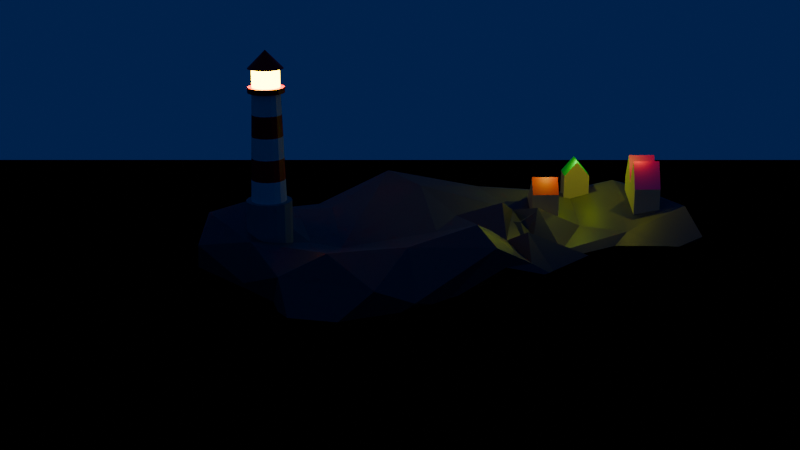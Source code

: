 # Source: Light_House.blend  (saved by Blender 4.3.32; exported with 4.5.12 LTS)
import bpy
from mathutils import Matrix  # noqa: F401  (used for matrix-valued properties, if any)

bpy.ops.wm.read_factory_settings(use_empty=True)
scene = bpy.context.scene
scene.name = 'Scene'

# ---- collections
col_collection = bpy.data.collections.new('Collection'); scene.collection.children.link(col_collection)
col_house = bpy.data.collections.new('House'); scene.collection.children.link(col_house)

# ---- materials (node trees are filled in below, after node groups)
mat_rock = bpy.data.materials.new('Rock')
mat_lighthouse = bpy.data.materials.new('LightHouse')
mat_bloom = bpy.data.materials.new('Bloom')
mat_white = bpy.data.materials.new('White')
mat_base = bpy.data.materials.new('Base')
mat_house_base = bpy.data.materials.new('House Base')
mat_roof_2 = bpy.data.materials.new('Roof 2')
mat_house_base_001 = bpy.data.materials.new('House Base.001')
mat_roof2 = bpy.data.materials.new('Roof2')
mat_house_roof = bpy.data.materials.new('House Roof')
mat_water = bpy.data.materials.new('Water')

# ---- material node trees
mat_rock.use_nodes = True; mat_rock.node_tree.nodes.clear()
_N = mat_rock.node_tree.nodes; _L = mat_rock.node_tree.links
n0 = _N.new('ShaderNodeBsdfPrincipled'); n0.name = 'Principled BSDF'; n0.location = (10, 300)
n0.inputs[0].default_value = (0.1216, 0.103, 0.1118, 1.0)
n1 = _N.new('ShaderNodeOutputMaterial'); n1.name = 'Material Output'; n1.location = (300, 300)
_L.new(n0.outputs[0], n1.inputs[0])
n1.is_active_output = True
mat_lighthouse.use_nodes = True; mat_lighthouse.node_tree.nodes.clear()
_N = mat_lighthouse.node_tree.nodes; _L = mat_lighthouse.node_tree.links
n0 = _N.new('ShaderNodeBsdfPrincipled'); n0.name = 'Principled BSDF'; n0.location = (10, 300)
n0.inputs[0].default_value = (0.8003, 0.001796, 0.0, 1.0)
n1 = _N.new('ShaderNodeOutputMaterial'); n1.name = 'Material Output'; n1.location = (300, 300)
_L.new(n0.outputs[0], n1.inputs[0])
n1.is_active_output = True
mat_bloom.use_nodes = True; mat_bloom.node_tree.nodes.clear()
_N = mat_bloom.node_tree.nodes; _L = mat_bloom.node_tree.links
n0 = _N.new('ShaderNodeBsdfPrincipled'); n0.name = 'Principled BSDF'; n0.location = (10, 300)
n0.inputs[0].default_value = (0.8001, 0.4789, 0.0, 1.0)
n0.inputs[3].default_value = 1.0
n0.inputs[27].default_value = (1.0, 0.6767, 0.0, 1.0)
n0.inputs[28].default_value = 30.0
n1 = _N.new('ShaderNodeOutputMaterial'); n1.name = 'Material Output'; n1.location = (300, 300)
_L.new(n0.outputs[0], n1.inputs[0])
n1.is_active_output = True
mat_white.use_nodes = True; mat_white.node_tree.nodes.clear()
_N = mat_white.node_tree.nodes; _L = mat_white.node_tree.links
n0 = _N.new('ShaderNodeBsdfPrincipled'); n0.name = 'Principled BSDF'; n0.location = (10, 300)
n1 = _N.new('ShaderNodeOutputMaterial'); n1.name = 'Material Output'; n1.location = (300, 300)
_L.new(n0.outputs[0], n1.inputs[0])
n1.is_active_output = True
mat_base.use_nodes = True; mat_base.node_tree.nodes.clear()
_N = mat_base.node_tree.nodes; _L = mat_base.node_tree.links
n0 = _N.new('ShaderNodeBsdfPrincipled'); n0.name = 'Principled BSDF'; n0.location = (10, 300)
n0.inputs[0].default_value = (0.3002, 0.3002, 0.3002, 1.0)
n1 = _N.new('ShaderNodeOutputMaterial'); n1.name = 'Material Output'; n1.location = (300, 300)
_L.new(n0.outputs[0], n1.inputs[0])
n1.is_active_output = True
mat_house_base.use_nodes = True; mat_house_base.node_tree.nodes.clear()
_N = mat_house_base.node_tree.nodes; _L = mat_house_base.node_tree.links
n0 = _N.new('ShaderNodeBsdfPrincipled'); n0.name = 'Principled BSDF'; n0.location = (10, 300)
n0.inputs[0].default_value = (0.8017, 0.6781, 0.3439, 1.0)
n1 = _N.new('ShaderNodeOutputMaterial'); n1.name = 'Material Output'; n1.location = (300, 300)
_L.new(n0.outputs[0], n1.inputs[0])
n1.is_active_output = True
mat_roof_2.use_nodes = True; mat_roof_2.node_tree.nodes.clear()
_N = mat_roof_2.node_tree.nodes; _L = mat_roof_2.node_tree.links
n0 = _N.new('ShaderNodeBsdfPrincipled'); n0.name = 'Principled BSDF'; n0.location = (10, 300)
n0.inputs[0].default_value = (0.6045, 0.0, 0.6125, 1.0)
n1 = _N.new('ShaderNodeOutputMaterial'); n1.name = 'Material Output'; n1.location = (300, 300)
_L.new(n0.outputs[0], n1.inputs[0])
n1.is_active_output = True
mat_house_base_001.use_nodes = True; mat_house_base_001.node_tree.nodes.clear()
_N = mat_house_base_001.node_tree.nodes; _L = mat_house_base_001.node_tree.links
n0 = _N.new('ShaderNodeBsdfPrincipled'); n0.name = 'Principled BSDF'; n0.location = (10, 300)
n0.inputs[0].default_value = (0.8017, 0.6781, 0.3439, 1.0)
n1 = _N.new('ShaderNodeOutputMaterial'); n1.name = 'Material Output'; n1.location = (300, 300)
_L.new(n0.outputs[0], n1.inputs[0])
n1.is_active_output = True
mat_roof2.use_nodes = True; mat_roof2.node_tree.nodes.clear()
_N = mat_roof2.node_tree.nodes; _L = mat_roof2.node_tree.links
n0 = _N.new('ShaderNodeBsdfPrincipled'); n0.name = 'Principled BSDF'; n0.location = (10, 300)
n0.inputs[0].default_value = (0.007281, 0.8004, 0.04853, 1.0)
n1 = _N.new('ShaderNodeOutputMaterial'); n1.name = 'Material Output'; n1.location = (300, 300)
_L.new(n0.outputs[0], n1.inputs[0])
n1.is_active_output = True
mat_house_roof.use_nodes = True; mat_house_roof.node_tree.nodes.clear()
_N = mat_house_roof.node_tree.nodes; _L = mat_house_roof.node_tree.links
n0 = _N.new('ShaderNodeBsdfPrincipled'); n0.name = 'Principled BSDF'; n0.location = (10, 300)
n0.inputs[0].default_value = (0.801, 0.04163, 0.03524, 1.0)
n1 = _N.new('ShaderNodeOutputMaterial'); n1.name = 'Material Output'; n1.location = (300, 300)
_L.new(n0.outputs[0], n1.inputs[0])
n1.is_active_output = True
mat_water.use_nodes = True; mat_water.node_tree.nodes.clear()
_N = mat_water.node_tree.nodes; _L = mat_water.node_tree.links
n0 = _N.new('ShaderNodeBsdfPrincipled'); n0.name = 'Principled BSDF'; n0.location = (-216, 319)
n0.inputs[0].default_value = (0.0, 0.01757, 0.02773, 1.0)
n0.inputs[2].default_value = 0.0
n0.inputs[3].default_value = 1.0
n1 = _N.new('ShaderNodeOutputMaterial'); n1.name = 'Material Output'; n1.location = (758, 293)
n1.target = 'EEVEE'
n2 = _N.new('ShaderNodeAddShader'); n2.name = 'Add Shader'; n2.location = (298, 165)
n3 = _N.new('ShaderNodeBsdfAnisotropic'); n3.name = 'Glossy BSDF'; n3.location = (92, -23)
n3.inputs[0].default_value = (0.271, 0.271, 0.271, 1.0)
n3.inputs[1].default_value = 0.0
n4 = _N.new('ShaderNodeValue'); n4.name = 'Value'; n4.location = (453, 23)
n4.outputs[0].default_value = 0.0
_L.new(n0.outputs[0], n2.inputs[0])
_L.new(n2.outputs[0], n1.inputs[0])
_L.new(n3.outputs[0], n2.inputs[1])
_L.new(n4.outputs[0], n1.inputs[3])
n1.is_active_output = True

# ---- world
world_world = bpy.data.worlds.new('World'); scene.world = world_world
world_world.use_nodes = True; world_world.node_tree.nodes.clear()
_N = world_world.node_tree.nodes; _L = world_world.node_tree.links
n0 = _N.new('ShaderNodeOutputWorld'); n0.name = 'World Output'; n0.location = (300, 300)
n1 = _N.new('ShaderNodeBackground'); n1.name = 'Background'; n1.location = (10, 300)
n1.inputs[0].default_value = (0.00332, 0.01462, 0.07816, 1.0)
_L.new(n1.outputs[0], n0.inputs[0])
n0.is_active_output = True
world_world.color = (0.05088, 0.05088, 0.05088)
world_world.sun_shadow_jitter_overblur = 0.0

# ---- cameras
cam_camera = bpy.data.cameras.new('Camera')
cam_camera.clip_end = 100.0
cam_camera.lens = 60.0
cam_camera.ortho_scale = 7.314

# ---- lights
light_sun = bpy.data.lights.new('Sun', 'POINT')
light_sun.color = (0.3179, 0.3127, 1.0)
light_sun.energy = 3.23
light_point = bpy.data.lights.new('Point', 'POINT')
light_point.color = (0.8037, 1.0, 0.0)
light_point.energy = 100.0
light_point_001 = bpy.data.lights.new('Point.001', 'POINT')
light_point_001.color = (0.9453, 1.0, 0.0)
light_point_001.energy = 100.0
light_point_002 = bpy.data.lights.new('Point.002', 'POINT')
light_point_002.color = (0.6894, 1.0, 0.0)
light_point_002.energy = 100.0

# ---- meshes
me_icosphere_001 = bpy.data.meshes.new('Icosphere.001')
me_icosphere_001.from_pydata([(0.9783, -4.923, 7.193), (-8.576, 15.46, 3.84), (-2.126, 7.752, 5.285), (-5.517, -4.225, 3.376), (-9.545, -6.617, 6.736), (-5.073, 16.49, 5.363), (-9.345, 15.84, 5.53), (-6.942, 9.757, 5.678), (-1.07, -12.49, 8.699), (1.431, 5.687, 6.358), (6.61, -5.542, 8.704), (-16.11, -3.182, 4.968), (-11.64, -4.916, 6.588), (-12.98, 10.68, 3.451), (4.532, -1.287, 8.35), (-18.67, 3.024, 1.202), (-5.362, 6.774, 7.612), (-5.334, -11.37, 6.884), (-5.185, 6.704, 7.457), (-0.4884, 3.452, 7.747), (-8.23, -10.44, 6.704), (-16.67, -2.035, 4.162), (8.094, -3.106, 7.141), (-1.6, 4.572, 6.75), (-8.468, -2.208, 1.188), (4.064, -8.878, 3.395), (-5.922, -7.718, 7.443), (-5.032, 5.729, 6.803), (-6.857, -1.894, 1.132), (-4.286, 16.64, 6.062), (-5.56, -13.05, 3.435), (-12.43, 0.5858, 5.791), (-10.24, -1.272, 7.083), (-4.916, 12.32, 4.307), (-11.86, 12.41, 7.591), (2.596, 4.164, 6.519), (-8.21, 2.614, 6.171), (-12.32, 13.3, 7.274), (-12.22, -1.436, 6.281), (-14.98, 1.676, 5.404), (-7.799, 5.523, 6.799), (2.957, -9.768, 8.194), (-12.02, 6.872, 6.957), (-13.42, 4.215, 3.132), (-9.682, -3.176, 7.864), (1.289, -5.499, 3.527), (-10.85, 0.4751, 3.431), (-12.38, 7.289, 4.222), (-0.664, 5.8, 6.298), (-4.5, -8.653, 5.97), (-10.91, 2.387, 3.258), (-11.57, 9.524, 6.74), (6.619, -8.082, 7.436), (-17.87, -2.45, 1.926), (-9.906, 12.19, 4.965), (-15.23, 7.619, 2.656), (-4.82, 4.569, 8.099), (0.8096, 7.252, 5.322), (-12.71, 1.548, 2.941), (-7.579, 15.46, 5.809), (-0.1948, 4.65, 5.616), (-14.88, 8.729, 3.958), (-5.145, 11.12, 5.351), (5.328, 0.5679, 5.379), (-8.787, 16.71, 6.141), (-18.16, 4.627, 2.121), (-3.165, 6.292, 6.24), (-5.053, -2.42, 3.134), (-7.083, -0.2306, 8.574), (3.31, -10.21, 5.96), (-9.917, 4.108, 4.886), (-9.561, 6.302, 5.905), (1.889, 2.593, 8.765), (-1.429, -13.37, 2.808), (-6.622, -5.638, 7.334), (-2.507, 10.36, 5.167), (-18.62, -0.05262, 1.405), (-13.24, 8.173, 4.336), (-5.037, 1.836, 7.259), (-2.99, -13.06, 2.246), (-4.198, 3.833, 5.673), (-2.444, -0.4218, 5.444), (0.751, -6.644, 7.436), (-3.513, 14.76, 5.553), (-15.91, 0.378, 3.028), (-11.21, 12.86, 5.693), (-1.777, 0.5054, 7.26), (-1.376, -9.188, 3.188), (2.972, 3.601, 7.761), (-0.2788, 3.052, 6.713), (-4.521, 14.36, 4.686), (-8.875, 0.925, 2.253), (-10.14, 3.479, 7.684), (-11.85, 13.6, 4.228), (-9.138, -2.214, 9.023), (-4.44, 0.6517, 4.894), (-2.997, -6.094, 4.763), (-19.45, 0.5208, 1.958), (-7.264, 9.663, 5.886), (-8.188, -5.458, 5.676), (-2.359, -10.07, 9.099), (-0.3531, 5.646, 7.629), (-2.097, 7.863, 5.957), (-18.32, 3.228, 3.286), (0.2124, -13.02, 7.152), (-7.274, -3.759, 1.676), (1.303, -0.3565, 5.676), (6.027, -3.803, 3.855), (-10.97, 13.23, 3.013), (-14.83, 6.378, 5.379), (-5.276, 12.26, 6.105), (8.026, -5.182, 3.61), (6.981, -0.9873, 6.061), (3.361, 0.105, 5.193), (-14.65, 2.159, 2.368), (-6.99, 16.11, 7.201), (-7.922, -10.24, 6.051), (-10.25, 15.98, 4.602), (7.222, -8.185, 3.529), (9.0, -7.076, 3.944), (-4.281, -11.04, 3.016)], [], [(116, 4, 99), (64, 5, 117), (68, 0, 86), (44, 4, 12), (14, 0, 10), (43, 47, 70), (102, 16, 66), (35, 113, 89), (95, 81, 36), (2, 62, 33), (111, 112, 22), (19, 23, 78), (62, 59, 5), (14, 72, 86), (83, 110, 75), (59, 62, 7), (107, 25, 45), (114, 84, 76), (102, 101, 75), (61, 55, 65), (27, 18, 2), (101, 102, 66), (54, 47, 77), (91, 28, 24), (5, 83, 90), (30, 17, 20), (32, 99, 44), (33, 75, 2), (57, 60, 48), (113, 63, 107), (18, 27, 71), (70, 91, 50), (71, 36, 70), (5, 33, 62), (119, 111, 22), (90, 33, 5), (4, 94, 12), (71, 27, 36), (30, 116, 120), (18, 7, 2), (40, 92, 68), (99, 96, 49), (46, 50, 91), (65, 55, 47), (102, 98, 16), (74, 94, 4), (94, 68, 92), (72, 9, 19), (56, 78, 23), (108, 85, 13), (8, 41, 100), (7, 47, 54), (105, 24, 28), (12, 32, 44), (40, 56, 23), (54, 59, 7), (31, 58, 46), (80, 36, 27), (48, 60, 27), (23, 9, 101), (83, 75, 90), (113, 107, 45), (40, 23, 66), (110, 34, 98), (6, 1, 5), (74, 0, 94), (13, 85, 77), (65, 47, 43), (73, 79, 87), (112, 111, 107), (62, 2, 7), (39, 109, 103), (34, 109, 51), (23, 101, 66), (61, 37, 93), (88, 14, 112), (108, 117, 1), (92, 12, 94), (9, 57, 101), (17, 100, 26), (110, 98, 102), (22, 112, 14), (47, 7, 71), (2, 75, 57), (64, 117, 37), (108, 1, 6), (2, 48, 27), (60, 35, 89), (38, 92, 39), (91, 36, 28), (14, 86, 0), (39, 42, 109), (99, 4, 44), (73, 87, 45), (77, 85, 54), (41, 10, 82), (96, 81, 106), (51, 98, 34), (12, 92, 38), (99, 105, 3), (25, 107, 118), (14, 88, 72), (52, 41, 69), (20, 17, 26), (91, 70, 36), (32, 12, 31), (34, 37, 109), (24, 46, 91), (114, 65, 43), (0, 74, 82), (47, 55, 77), (82, 10, 0), (52, 118, 119), (106, 45, 96), (72, 88, 9), (45, 87, 96), (41, 8, 104), (71, 70, 47), (50, 114, 43), (24, 99, 46), (35, 60, 57), (2, 57, 48), (103, 11, 39), (13, 77, 55), (7, 18, 71), (79, 30, 120), (32, 31, 46), (96, 67, 81), (89, 80, 60), (0, 68, 94), (53, 21, 11), (102, 75, 110), (74, 4, 20), (88, 112, 63), (59, 54, 85), (110, 29, 115), (45, 106, 113), (36, 81, 28), (95, 36, 80), (42, 92, 51), (86, 19, 78), (14, 10, 22), (31, 12, 21), (1, 117, 5), (93, 37, 117), (107, 63, 112), (116, 49, 120), (52, 10, 41), (63, 35, 88), (95, 80, 89), (87, 49, 96), (78, 68, 86), (81, 95, 89), (105, 99, 24), (100, 41, 82), (40, 68, 78), (75, 33, 90), (57, 75, 101), (87, 120, 49), (38, 39, 12), (83, 5, 29), (56, 40, 78), (96, 3, 67), (69, 104, 73), (80, 27, 60), (35, 63, 113), (40, 16, 98), (72, 19, 86), (45, 25, 73), (87, 79, 120), (70, 50, 43), (81, 67, 28), (113, 106, 89), (98, 51, 40), (74, 20, 26), (22, 52, 119), (21, 12, 11), (59, 85, 6), (30, 20, 116), (89, 106, 81), (11, 12, 39), (31, 84, 58), (107, 111, 118), (13, 61, 93), (40, 66, 16), (8, 100, 17), (97, 15, 76), (117, 108, 93), (25, 52, 69), (61, 109, 37), (23, 19, 9), (92, 42, 39), (57, 9, 35), (108, 6, 85), (3, 96, 99), (99, 49, 116), (22, 10, 52), (92, 40, 51), (114, 58, 84), (41, 104, 69), (118, 52, 25), (108, 13, 93), (59, 6, 5), (99, 32, 46), (42, 51, 109), (119, 118, 111), (30, 104, 8), (64, 29, 5), (104, 30, 73), (74, 26, 82), (79, 73, 30), (9, 88, 35), (37, 115, 64), (73, 25, 69), (110, 115, 34), (100, 82, 26), (29, 64, 115), (21, 84, 31), (37, 34, 115), (97, 65, 15), (61, 65, 103), (97, 53, 11), (65, 76, 15), (97, 103, 65), (53, 76, 21), (53, 97, 76), (76, 65, 114), (21, 76, 84), (61, 103, 109), (50, 46, 58), (28, 67, 3), (8, 17, 30), (58, 114, 50), (11, 103, 97), (20, 4, 116), (61, 13, 55), (3, 105, 28), (110, 83, 29)])
_uv = me_icosphere_001.uv_layers.new(name='UVMap')
_uv.uv.foreach_set('vector', [0.0, 0.0, 0.0, 0.0, 0.0, 0.0, 0.0, 0.0, 0.0, 0.0, 0.0, 0.0, 0.0, 0.0, 0.0, 0.0, 0.0, 0.0, 0.0, 0.0, 0.0, 0.0, 0.0, 0.0, 0.0, 0.0, 0.0, 0.0, 0.0, 0.0, 0.0, 0.0, 0.0, 0.0, 0.0, 0.0, 0.0, 0.0, 0.0, 0.0, 0.0, 0.0, 0.0, 0.0, 0.0, 0.0, 0.0, 0.0, 0.0, 0.0, 0.0, 0.0, 0.0, 0.0, 0.0, 0.0, 0.0, 0.0, 0.0, 0.0, 0.0, 0.0, 0.0, 0.0, 0.0, 0.0, 0.0, 0.0, 0.0, 0.0, 0.0, 0.0, 0.0, 0.0, 0.0, 0.0, 0.0, 0.0, 0.0, 0.0, 0.0, 0.0, 0.0, 0.0, 0.0, 0.0, 0.0, 0.0, 0.0, 0.0, 0.0, 0.0, 0.0, 0.0, 0.0, 0.0, 0.0, 0.0, 0.0, 0.0, 0.0, 0.0, 0.0, 0.0, 0.0, 0.0, 0.0, 0.0, 0.0, 0.0, 0.0, 0.0, 0.0, 0.0, 0.0, 0.0, 0.0, 0.0, 0.0, 0.0, 0.0, 0.0, 0.0, 0.0, 0.0, 0.0, 0.0, 0.0, 0.0, 0.0, 0.0, 0.0, 0.0, 0.0, 0.0, 0.0, 0.0, 0.0, 0.0, 0.0, 0.0, 0.0, 0.0, 0.0, 0.0, 0.0, 0.0, 0.0, 0.0, 0.0, 0.0, 0.0, 0.0, 0.0, 0.0, 0.0, 0.0, 0.0, 0.0, 0.0, 0.0, 0.0, 0.0, 0.0, 0.0, 0.0, 0.0, 0.0, 0.0, 0.0, 0.0, 0.0, 0.0, 0.0, 0.0, 0.0, 0.0, 0.0, 0.0, 0.0, 0.0, 0.0, 0.0, 0.0, 0.0, 0.0, 0.0, 0.0, 0.0, 0.0, 0.0, 0.0, 0.0, 0.0, 0.0, 0.0, 0.0, 0.0, 0.0, 0.0, 0.0, 0.0, 0.0, 0.0, 0.0, 0.0, 0.0, 0.0, 0.0, 0.0, 0.0, 0.0, 0.0, 0.0, 0.0, 0.0, 0.0, 0.0, 0.0, 0.0, 0.0, 0.0, 0.0, 0.0, 0.0, 0.0, 0.0, 0.0, 0.0, 0.0, 0.0, 0.0, 0.0, 0.0, 0.0, 0.0, 0.0, 0.0, 0.0, 0.0, 0.0, 0.0, 0.0, 0.0, 0.0, 0.0, 0.0, 0.0, 0.0, 0.0, 0.0, 0.0, 0.0, 0.0, 0.0, 0.0, 0.0, 0.0, 0.0, 0.0, 0.0, 0.0, 0.0, 0.0, 0.0, 0.0, 0.0, 0.0, 0.0, 0.0, 0.0, 0.0, 0.0, 0.0, 0.0, 0.0, 0.0, 0.0, 0.0, 0.0, 0.0, 0.0, 0.0, 0.0, 0.0, 0.0, 0.0, 0.0, 0.0, 0.0, 0.0, 0.0, 0.0, 0.0, 0.0, 0.0, 0.0, 0.0, 0.0, 0.0, 0.0, 0.0, 0.0, 0.0, 0.0, 0.0, 0.0, 0.0, 0.0, 0.0, 0.0, 0.0, 0.0, 0.0, 0.0, 0.0, 0.0, 0.0, 0.0, 0.0, 0.0, 0.0, 0.0, 0.0, 0.0, 0.0, 0.0, 0.0, 0.0, 0.0, 0.0, 0.0, 0.0, 0.0, 0.0, 0.0, 0.0, 0.0, 0.0, 0.0, 0.0, 0.0, 0.0, 0.0, 0.0, 0.0, 0.0, 0.0, 0.0, 0.0, 0.0, 0.0, 0.0, 0.0, 0.0, 0.0, 0.0, 0.0, 0.0, 0.0, 0.0, 0.0, 0.0, 0.0, 0.0, 0.0, 0.0, 0.0, 0.0, 0.0, 0.0, 0.0, 0.0, 0.0, 0.0, 0.0, 0.0, 0.0, 0.0, 0.0, 0.0, 0.0, 0.0, 0.0, 0.0, 0.0, 0.0, 0.0, 0.0, 0.0, 0.0, 0.0, 0.0, 0.0, 0.0, 0.0, 0.0, 0.0, 0.0, 0.0, 0.0, 0.0, 0.0, 0.0, 0.0, 0.0, 0.0, 0.0, 0.0, 0.0, 0.0, 0.0, 0.0, 0.0, 0.0, 0.0, 0.0, 0.0, 0.0, 0.0, 0.0, 0.0, 0.0, 0.0, 0.0, 0.0, 0.0, 0.0, 0.0, 0.0, 0.0, 0.0, 0.0, 0.0, 0.0, 0.0, 0.0, 0.0, 0.0, 0.0, 0.0, 0.0, 0.0, 0.0, 0.0, 0.0, 0.0, 0.0, 0.0, 0.0, 0.0, 0.0, 0.0, 0.0, 0.0, 0.0, 0.0, 0.0, 0.0, 0.0, 0.0, 0.0, 0.0, 0.0, 0.0, 0.0, 0.0, 0.0, 0.0, 0.0, 0.0, 0.0, 0.0, 0.0, 0.0, 0.0, 0.0, 0.0, 0.0, 0.0, 0.0, 0.0, 0.0, 0.0, 0.0, 0.0, 0.0, 0.0, 0.0, 0.0, 0.0, 0.0, 0.0, 0.0, 0.0, 0.0, 0.0, 0.0, 0.0, 0.0, 0.0, 0.0, 0.0, 0.0, 0.0, 0.0, 0.0, 0.0, 0.0, 0.0, 0.0, 0.0, 0.0, 0.0, 0.0, 0.0, 0.0, 0.0, 0.0, 0.0, 0.0, 0.0, 0.0, 0.0, 0.0, 0.0, 0.0, 0.0, 0.0, 0.0, 0.0, 0.0, 0.0, 0.0, 0.0, 0.0, 0.0, 0.0, 0.0, 0.0, 0.0, 0.0, 0.0, 0.0, 0.0, 0.0, 0.0, 0.0, 0.0, 0.0, 0.0, 0.0, 0.0, 0.0, 0.0, 0.0, 0.0, 0.0, 0.0, 0.0, 0.0, 0.0, 0.0, 0.0, 0.0, 0.0, 0.0, 0.0, 0.0, 0.0, 0.0, 0.0, 0.0, 0.0, 0.0, 0.0, 0.0, 0.0, 0.0, 0.0, 0.0, 0.0, 0.0, 0.0, 0.0, 0.0, 0.0, 0.0, 0.0, 0.0, 0.0, 0.0, 0.0, 0.0, 0.0, 0.0, 0.0, 0.0, 0.0, 0.0, 0.0, 0.0, 0.0, 0.0, 0.0, 0.0, 0.0, 0.0, 0.0, 0.0, 0.0, 0.0, 0.0, 0.0, 0.0, 0.0, 0.0, 0.0, 0.0, 0.0, 0.0, 0.0, 0.0, 0.0, 0.0, 0.0, 0.0, 0.0, 0.0, 0.0, 0.0, 0.0, 0.0, 0.0, 0.0, 0.0, 0.0, 0.0, 0.0, 0.0, 0.0, 0.0, 0.0, 0.0, 0.0, 0.0, 0.0, 0.0, 0.0, 0.0, 0.0, 0.0, 0.0, 0.0, 0.0, 0.0, 0.0, 0.0, 0.0, 0.0, 0.0, 0.0, 0.0, 0.0, 0.0, 0.0, 0.0, 0.0, 0.0, 0.0, 0.0, 0.0, 0.0, 0.0, 0.0, 0.0, 0.0, 0.0, 0.0, 0.0, 0.0, 0.0, 0.0, 0.0, 0.0, 0.0, 0.0, 0.0, 0.0, 0.0, 0.0, 0.0, 0.0, 0.0, 0.0, 0.0, 0.0, 0.0, 0.0, 0.0, 0.0, 0.0, 0.0, 0.0, 0.0, 0.0, 0.0, 0.0, 0.0, 0.0, 0.0, 0.0, 0.0, 0.0, 0.0, 0.0, 0.0, 0.0, 0.0, 0.0, 0.0, 0.0, 0.0, 0.0, 0.0, 0.0, 0.0, 0.0, 0.0, 0.0, 0.0, 0.0, 0.0, 0.0, 0.0, 0.0, 0.0, 0.0, 0.0, 0.0, 0.0, 0.0, 0.0, 0.0, 0.0, 0.0, 0.0, 0.0, 0.0, 0.0, 0.0, 0.0, 0.0, 0.0, 0.0, 0.0, 0.0, 0.0, 0.0, 0.0, 0.0, 0.0, 0.0, 0.0, 0.0, 0.0, 0.0, 0.0, 0.0, 0.0, 0.0, 0.0, 0.0, 0.0, 0.0, 0.0, 0.0, 0.0, 0.0, 0.0, 0.0, 0.0, 0.0, 0.0, 0.0, 0.0, 0.0, 0.0, 0.0, 0.0, 0.0, 0.0, 0.0, 0.0, 0.0, 0.0, 0.0, 0.0, 0.0, 0.0, 0.0, 0.0, 0.0, 0.0, 0.0, 0.0, 0.0, 0.0, 0.0, 0.0, 0.0, 0.0, 0.0, 0.0, 0.0, 0.0, 0.0, 0.0, 0.0, 0.0, 0.0, 0.0, 0.0, 0.0, 0.0, 0.0, 0.0, 0.0, 0.0, 0.0, 0.0, 0.0, 0.0, 0.0, 0.0, 0.0, 0.0, 0.0, 0.0, 0.0, 0.0, 0.0, 0.0, 0.0, 0.0, 0.0, 0.0, 0.0, 0.0, 0.0, 0.0, 0.0, 0.0, 0.0, 0.0, 0.0, 0.0, 0.0, 0.0, 0.0, 0.0, 0.0, 0.0, 0.0, 0.0, 0.0, 0.0, 0.0, 0.0, 0.0, 0.0, 0.0, 0.0, 0.0, 0.0, 0.0, 0.0, 0.0, 0.0, 0.0, 0.0, 0.0, 0.0, 0.0, 0.0, 0.0, 0.0, 0.0, 0.0, 0.0, 0.0, 0.0, 0.0, 0.0, 0.0, 0.0, 0.0, 0.0, 0.0, 0.0, 0.0, 0.0, 0.0, 0.0, 0.0, 0.0, 0.0, 0.0, 0.0, 0.0, 0.0, 0.0, 0.0, 0.0, 0.0, 0.0, 0.0, 0.0, 0.0, 0.0, 0.0, 0.0, 0.0, 0.0, 0.0, 0.0, 0.0, 0.0, 0.0, 0.0, 0.0, 0.0, 0.0, 0.0, 0.0, 0.0, 0.0, 0.0, 0.0, 0.0, 0.0, 0.0, 0.0, 0.0, 0.0, 0.0, 0.0, 0.0, 0.0, 0.0, 0.0, 0.0, 0.0, 0.0, 0.0, 0.0, 0.0, 0.0, 0.0, 0.0, 0.0, 0.0, 0.0, 0.0, 0.0, 0.0, 0.0, 0.0, 0.0, 0.0, 0.0, 0.0, 0.0, 0.0, 0.0, 0.0, 0.0, 0.0, 0.0, 0.0, 0.0, 0.0, 0.0, 0.0, 0.0, 0.0, 0.0, 0.0, 0.0, 0.0, 0.0, 0.0, 0.0, 0.0, 0.0, 0.0, 0.0, 0.0, 0.0, 0.0, 0.0, 0.0, 0.0, 0.0, 0.0, 0.0, 0.0, 0.0, 0.0, 0.0, 0.0, 0.0, 0.0, 0.0, 0.0, 0.0, 0.0, 0.0, 0.0, 0.0, 0.0, 0.0, 0.0, 0.0, 0.0, 0.0, 0.0, 0.0, 0.0, 0.0, 0.0, 0.0, 0.0, 0.0, 0.0, 0.0, 0.0, 0.0, 0.0, 0.0, 0.0, 0.0, 0.0, 0.0, 0.0, 0.0, 0.0, 0.0, 0.0, 0.0, 0.0, 0.0, 0.0, 0.0, 0.0, 0.0, 0.0, 0.0, 0.0, 0.0, 0.0, 0.0, 0.0, 0.0, 0.0, 0.0, 0.0, 0.0, 0.0, 0.0, 0.0, 0.0, 0.0, 0.0, 0.0, 0.0, 0.0, 0.0, 0.0, 0.0, 0.0, 0.0, 0.0, 0.0, 0.0, 0.0, 0.0, 0.0, 0.0, 0.0, 0.0, 0.0, 0.0, 0.0, 0.0, 0.0, 0.0, 0.0, 0.0, 0.0, 0.0, 0.0, 0.0, 0.0, 0.0, 0.0, 0.0, 0.0, 0.0, 0.0, 0.0, 0.0, 0.0, 0.0, 0.0, 0.0, 0.0, 0.0, 0.0, 0.0, 0.0, 0.0, 0.0, 0.0, 0.0, 0.0, 0.0, 0.0, 0.0, 0.0, 0.0, 0.0, 0.0, 0.0, 0.0, 0.0, 0.0, 0.0, 0.0, 0.0, 0.0, 0.0, 0.0, 0.0, 0.0, 0.0, 0.0, 0.0, 0.0, 0.0, 0.0, 0.0, 0.0, 0.0, 0.0, 0.0, 0.0, 0.0, 0.0, 0.0, 0.0, 0.0, 0.0, 0.0, 0.0, 0.0, 0.0, 0.0, 0.0, 0.0, 0.0, 0.0, 0.0, 0.0, 0.0, 0.0, 0.0, 0.0, 0.0, 0.0, 0.0, 0.0, 0.0, 0.0, 0.0, 0.0, 0.0, 0.0, 0.0, 0.0, 0.0, 0.0, 0.0, 0.0, 0.0, 0.0, 0.0, 0.0, 0.0, 0.0, 0.0, 0.0, 0.0, 0.0, 0.0, 0.0, 0.0, 0.0, 0.0, 0.0, 0.0, 0.0, 0.0, 0.0, 0.0, 0.0, 0.0, 0.0, 0.0, 0.0, 0.0, 0.0, 0.0, 0.0, 0.0, 0.0, 0.0, 0.0, 0.0, 0.0, 0.0, 0.0, 0.0, 0.0, 0.0, 0.0, 0.0, 0.0, 0.0, 0.0, 0.0, 0.0, 0.0, 0.0, 0.0, 0.0, 0.0, 0.0, 0.0, 0.0, 0.0, 0.0, 0.0, 0.0, 0.0, 0.0, 0.0, 0.0, 0.0, 0.0, 0.0, 0.0, 0.0, 0.0, 0.0, 0.0, 0.0, 0.0, 0.0, 0.0, 0.0, 0.0, 0.0, 0.0, 0.0, 0.0, 0.0, 0.0, 0.0, 0.0, 0.0, 0.0, 0.0, 0.0, 0.0, 0.0, 0.0, 0.0, 0.0, 0.0, 0.0, 0.0, 0.0, 0.0, 0.0, 0.0, 0.0, 0.0, 0.0, 0.0, 0.0, 0.0, 0.0, 0.0, 0.0, 0.0, 0.0, 0.0, 0.0, 0.0, 0.0, 0.0, 0.0, 0.0, 0.0, 0.0, 0.0, 0.0, 0.0, 0.0, 0.0, 0.0, 0.0, 0.0, 0.0, 0.0, 0.0, 0.0, 0.0, 0.0, 0.0, 0.0, 0.0, 0.0, 0.0, 0.0, 0.0, 0.0, 0.0, 0.0, 0.0, 0.0, 0.0, 0.0, 0.0, 0.0, 0.0, 0.0, 0.0, 0.0, 0.0, 0.0, 0.0, 0.0, 0.0, 0.0, 0.0, 0.0, 0.0, 0.0, 0.0, 0.0, 0.0, 0.0, 0.0, 0.0, 0.0, 0.0, 0.0, 0.0, 0.0, 0.0, 0.0, 0.0, 0.0, 0.0, 0.0, 0.0, 0.0, 0.0, 0.0, 0.0, 0.0, 0.0, 0.0, 0.0, 0.0, 0.0, 0.0, 0.0, 0.0, 0.0, 0.0, 0.0, 0.0, 0.0, 0.0, 0.0, 0.0, 0.0, 0.0, 0.0, 0.0, 0.0, 0.0, 0.0, 0.0, 0.0, 0.0, 0.0, 0.0, 0.0, 0.0, 0.0, 0.0, 0.0, 0.0, 0.0, 0.0, 0.0, 0.0, 0.0, 0.0, 0.0, 0.0, 0.0, 0.0, 0.0])
me_icosphere_001.materials.append(mat_rock)
me_icosphere_001.update()
me_cylinder = bpy.data.meshes.new('Cylinder')
me_cylinder.from_pydata([(0.0, 1.0, -1.0), (0.0, 0.7721, 1.0), (0.3827, 0.9239, -1.0), (0.2955, 0.7133, 1.0), (0.7071, 0.7071, -1.0), (0.5459, 0.5459, 1.0), (0.9239, 0.3827, -1.0), (0.7133, 0.2955, 1.0), (1.0, 0.0, -1.0), (0.7721, 0.0, 1.0), (0.9239, -0.3827, -1.0), (0.7133, -0.2955, 1.0), (0.7071, -0.7071, -1.0), (0.5459, -0.5459, 1.0), (0.3827, -0.9239, -1.0), (0.2955, -0.7133, 1.0), (0.0, -1.0, -1.0), (0.0, -0.7721, 1.0), (-0.3827, -0.9239, -1.0), (-0.2955, -0.7133, 1.0), (-0.7071, -0.7071, -1.0), (-0.5459, -0.5459, 1.0), (-0.9239, -0.3827, -1.0), (-0.7133, -0.2955, 1.0), (-1.0, 0.0, -1.0), (-0.7721, 0.0, 1.0), (-0.9239, 0.3827, -1.0), (-0.7133, 0.2955, 1.0), (-0.7071, 0.7071, -1.0), (-0.5459, 0.5459, 1.0), (-0.3827, 0.9239, -1.0), (-0.2955, 0.7133, 1.0), (0.3827, 0.9239, 1.0), (0.0, 1.0, 1.0), (0.7071, 0.7071, 1.0), (0.9239, 0.3827, 1.0), (1.0, 0.0, 1.0), (0.9239, -0.3827, 1.0), (0.7071, -0.7071, 1.0), (0.3827, -0.9239, 1.0), (0.0, -1.0, 1.0), (-0.3827, -0.9239, 1.0), (-0.7071, -0.7071, 1.0), (-0.9239, -0.3827, 1.0), (-1.0, 0.0, 1.0), (-0.9239, 0.3827, 1.0), (-0.7071, 0.7071, 1.0), (-0.3827, 0.9239, 1.0), (0.2364, 0.5706, 5.71), (0.0, 0.6176, 5.71), (0.4367, 0.4367, 5.71), (0.5706, 0.2364, 5.71), (0.6176, -2.98e-09, 5.71), (0.5706, -0.2364, 5.71), (0.4367, -0.4367, 5.71), (0.2364, -0.5706, 5.71), (0.0, -0.6176, 5.71), (-0.2364, -0.5706, 5.71), (-0.4367, -0.4367, 5.71), (-0.5706, -0.2364, 5.71), (-0.6176, -2.98e-09, 5.71), (-0.5706, 0.2364, 5.71), (-0.4367, 0.4367, 5.71), (-0.2364, 0.5706, 5.71), (0.3073, 0.7418, 5.71), (5.588e-09, 0.8029, 5.71), (0.5678, 0.5678, 5.71), (0.7418, 0.3073, 5.71), (0.8029, 3.725e-11, 5.71), (0.7418, -0.3073, 5.71), (0.5678, -0.5678, 5.71), (0.3073, -0.7418, 5.71), (5.588e-09, -0.8029, 5.71), (-0.3073, -0.7418, 5.71), (-0.5678, -0.5678, 5.71), (-0.7418, -0.3073, 5.71), (-0.8029, 3.725e-11, 5.71), (-0.7418, 0.3073, 5.71), (-0.5678, 0.5678, 5.71), (-0.3073, 0.7418, 5.71), (0.3073, 0.7418, 5.71), (5.588e-09, 0.8029, 5.71), (0.5678, 0.5678, 5.71), (0.7418, 0.3073, 5.71), (0.8029, 3.725e-11, 5.71), (0.7418, -0.3073, 5.71), (0.5678, -0.5678, 5.71), (0.3073, -0.7418, 5.71), (5.588e-09, -0.8029, 5.71), (-0.3073, -0.7418, 5.71), (-0.5678, -0.5678, 5.71), (-0.7418, -0.3073, 5.71), (-0.8029, 3.725e-11, 5.71), (-0.7418, 0.3073, 5.71), (-0.5678, 0.5678, 5.71), (-0.3073, 0.7418, 5.71), (0.2292, 0.5534, 5.946), (-8.637e-09, 0.599, 5.946), (0.4236, 0.4236, 5.946), (0.5534, 0.2292, 5.946), (0.599, 3.725e-11, 5.946), (0.5534, -0.2292, 5.946), (0.4236, -0.4236, 5.946), (0.2292, -0.5534, 5.946), (-8.637e-09, -0.599, 5.946), (-0.2292, -0.5534, 5.946), (-0.4236, -0.4236, 5.946), (-0.5534, -0.2292, 5.946), (-0.599, 3.725e-11, 5.946), (-0.5534, 0.2292, 5.946), (-0.4236, 0.4236, 5.946), (-0.2292, 0.5534, 5.946), (0.3073, 0.7418, 5.946), (-8.637e-09, 0.8029, 5.946), (0.5678, 0.5678, 5.946), (0.7418, 0.3073, 5.946), (0.8029, 3.725e-11, 5.946), (0.7418, -0.3073, 5.946), (0.5678, -0.5678, 5.946), (0.3073, -0.7418, 5.946), (-8.637e-09, -0.8029, 5.946), (-0.3073, -0.7418, 5.946), (-0.5678, -0.5678, 5.946), (-0.7418, -0.3073, 5.946), (-0.8029, 3.725e-11, 5.946), (-0.7418, 0.3073, 5.946), (-0.5678, 0.5678, 5.946), (-0.3073, 0.7418, 5.946), (0.2292, 0.5534, 6.731), (-8.637e-09, 0.599, 6.731), (0.4236, 0.4236, 6.731), (0.5534, 0.2292, 6.731), (0.599, 3.725e-11, 6.731), (0.5534, -0.2292, 6.731), (0.4236, -0.4236, 6.731), (0.2292, -0.5534, 6.731), (-8.637e-09, -0.599, 6.731), (-0.2292, -0.5534, 6.731), (-0.4236, -0.4236, 6.731), (-0.5534, -0.2292, 6.731), (-0.599, 3.725e-11, 6.731), (-0.5534, 0.2292, 6.731), (-0.4236, 0.4236, 6.731), (-0.2292, 0.5534, 6.731), (0.298, 0.7194, 6.731), (-1.57e-08, 0.7787, 6.731), (0.5506, 0.5506, 6.731), (0.7194, 0.298, 6.731), (0.7787, -2.746e-09, 6.731), (0.7194, -0.298, 6.731), (0.5506, -0.5506, 6.731), (0.298, -0.7194, 6.731), (-1.57e-08, -0.7787, 6.731), (-0.298, -0.7194, 6.731), (-0.5506, -0.5506, 6.731), (-0.7194, -0.298, 6.731), (-0.7787, -2.746e-09, 6.731), (-0.7194, 0.298, 6.731), (-0.5506, 0.5506, 6.731), (-0.298, 0.7194, 6.731), (8.941e-08, 0.0, 7.516), (1.006e-07, 0.0, 7.516), (1.192e-07, 0.0, 7.516), (1.192e-07, 0.0, 7.516), (1.192e-07, -7.451e-09, 7.516), (1.192e-07, 0.0, 7.516), (1.192e-07, 0.0, 7.516), (8.941e-08, 0.0, 7.516), (1.006e-07, 0.0, 7.516), (8.941e-08, 0.0, 7.516), (1.192e-07, 0.0, 7.516), (1.192e-07, 0.0, 7.516), (1.192e-07, -7.451e-09, 7.516), (1.192e-07, 0.0, 7.516), (1.192e-07, 0.0, 7.516), (8.941e-08, 0.0, 7.516), (-0.6848, 0.2836, 1.942), (-0.6562, 0.2718, 2.884), (-0.6277, 0.26, 3.826), (-0.5992, 0.2482, 4.768), (-0.4586, 0.4586, 4.768), (-0.4804, 0.4804, 3.826), (-0.5023, 0.5023, 2.884), (-0.5241, 0.5241, 1.942), (0.5241, -0.5241, 1.942), (0.5023, -0.5023, 2.884), (0.4804, -0.4804, 3.826), (0.4586, -0.4586, 4.768), (0.2482, -0.5992, 4.768), (0.26, -0.6277, 3.826), (0.2718, -0.6562, 2.884), (0.2836, -0.6848, 1.942), (-0.2482, 0.5992, 4.768), (-0.26, 0.6277, 3.826), (-0.2718, 0.6562, 2.884), (-0.2836, 0.6848, 1.942), (0.0, -0.6485, 4.768), (0.0, -0.6794, 3.826), (0.0, -0.7103, 2.884), (0.0, -0.7412, 1.942), (0.0, 0.7412, 1.942), (0.0, 0.7103, 2.884), (0.0, 0.6794, 3.826), (0.0, 0.6485, 4.768), (0.2482, 0.5992, 4.768), (0.26, 0.6277, 3.826), (0.2718, 0.6562, 2.884), (0.2836, 0.6848, 1.942), (-0.2482, -0.5992, 4.768), (-0.26, -0.6277, 3.826), (-0.2718, -0.6562, 2.884), (-0.2836, -0.6848, 1.942), (0.4586, 0.4586, 4.768), (0.4804, 0.4804, 3.826), (0.5023, 0.5023, 2.884), (0.5241, 0.5241, 1.942), (-0.4586, -0.4586, 4.768), (-0.4804, -0.4804, 3.826), (-0.5023, -0.5023, 2.884), (-0.5241, -0.5241, 1.942), (0.5992, 0.2482, 4.768), (0.6277, 0.26, 3.826), (0.6562, 0.2718, 2.884), (0.6848, 0.2836, 1.942), (-0.5992, -0.2482, 4.768), (-0.6277, -0.26, 3.826), (-0.6562, -0.2718, 2.884), (-0.6848, -0.2836, 1.942), (0.6485, -2.384e-09, 4.768), (0.6794, -1.788e-09, 3.826), (0.7103, -1.192e-09, 2.884), (0.7412, -5.96e-10, 1.942), (-0.6485, -2.384e-09, 4.768), (-0.6794, -1.788e-09, 3.826), (-0.7103, -1.192e-09, 2.884), (-0.7412, -5.96e-10, 1.942), (0.5992, -0.2482, 4.768), (0.6277, -0.26, 3.826), (0.6562, -0.2718, 2.884), (0.6848, -0.2836, 1.942)], [], [(0, 33, 32, 2), (2, 32, 34, 4), (4, 34, 35, 6), (6, 35, 36, 8), (8, 36, 37, 10), (10, 37, 38, 12), (12, 38, 39, 14), (14, 39, 40, 16), (16, 40, 41, 18), (18, 41, 42, 20), (20, 42, 43, 22), (22, 43, 44, 24), (24, 44, 45, 26), (26, 45, 46, 28), (180, 179, 61, 62), (28, 46, 47, 30), (30, 47, 33, 0), (0, 2, 4, 6, 8, 10, 12, 14, 16, 18, 20, 22, 24, 26, 28, 30), (1, 3, 32, 33), (3, 5, 34, 32), (5, 7, 35, 34), (7, 9, 36, 35), (9, 11, 37, 36), (11, 13, 38, 37), (13, 15, 39, 38), (15, 17, 40, 39), (17, 19, 41, 40), (19, 21, 42, 41), (21, 23, 43, 42), (23, 25, 44, 43), (25, 27, 45, 44), (27, 29, 46, 45), (29, 31, 47, 46), (31, 1, 33, 47), (62, 61, 77, 78), (188, 187, 54, 55), (192, 180, 62, 63), (196, 188, 55, 56), (204, 203, 49, 48), (203, 192, 63, 49), (208, 196, 56, 57), (212, 204, 48, 50), (216, 208, 57, 58), (220, 212, 50, 51), (224, 216, 58, 59), (228, 220, 51, 52), (232, 224, 59, 60), (236, 228, 52, 53), (179, 232, 60, 61), (187, 236, 53, 54), (75, 74, 90, 91), (55, 54, 70, 71), (63, 62, 78, 79), (56, 55, 71, 72), (48, 49, 65, 64), (49, 63, 79, 65), (57, 56, 72, 73), (50, 48, 64, 66), (58, 57, 73, 74), (51, 50, 66, 67), (59, 58, 74, 75), (52, 51, 67, 68), (60, 59, 75, 76), (53, 52, 68, 69), (61, 60, 76, 77), (54, 53, 69, 70), (93, 92, 124, 125), (68, 67, 83, 84), (76, 75, 91, 92), (69, 68, 84, 85), (77, 76, 92, 93), (70, 69, 85, 86), (78, 77, 93, 94), (71, 70, 86, 87), (79, 78, 94, 95), (72, 71, 87, 88), (64, 65, 81, 80), (65, 79, 95, 81), (73, 72, 88, 89), (66, 64, 80, 82), (74, 73, 89, 90), (67, 66, 82, 83), (96, 97, 129, 128), (86, 85, 117, 118), (94, 93, 125, 126), (87, 86, 118, 119), (95, 94, 126, 127), (88, 87, 119, 120), (80, 81, 113, 112), (81, 95, 127, 113), (89, 88, 120, 121), (82, 80, 112, 114), (90, 89, 121, 122), (83, 82, 114, 115), (91, 90, 122, 123), (84, 83, 115, 116), (92, 91, 123, 124), (85, 84, 116, 117), (97, 96, 112, 113), (96, 98, 114, 112), (98, 99, 115, 114), (99, 100, 116, 115), (100, 101, 117, 116), (101, 102, 118, 117), (102, 103, 119, 118), (103, 104, 120, 119), (104, 105, 121, 120), (105, 106, 122, 121), (106, 107, 123, 122), (107, 108, 124, 123), (108, 109, 125, 124), (109, 110, 126, 125), (110, 111, 127, 126), (111, 97, 113, 127), (134, 133, 149, 150), (97, 111, 143, 129), (105, 104, 136, 137), (98, 96, 128, 130), (106, 105, 137, 138), (99, 98, 130, 131), (107, 106, 138, 139), (100, 99, 131, 132), (108, 107, 139, 140), (101, 100, 132, 133), (109, 108, 140, 141), (102, 101, 133, 134), (110, 109, 141, 142), (103, 102, 134, 135), (111, 110, 142, 143), (104, 103, 135, 136), (155, 154, 170, 171), (142, 141, 157, 158), (135, 134, 150, 151), (143, 142, 158, 159), (136, 135, 151, 152), (128, 129, 145, 144), (129, 143, 159, 145), (137, 136, 152, 153), (130, 128, 144, 146), (138, 137, 153, 154), (131, 130, 146, 147), (139, 138, 154, 155), (132, 131, 147, 148), (140, 139, 155, 156), (133, 132, 148, 149), (141, 140, 156, 157), (160, 161, 175, 174, 173, 172, 171, 170, 169, 168, 167, 166, 165, 164, 163, 162), (148, 147, 163, 164), (156, 155, 171, 172), (149, 148, 164, 165), (157, 156, 172, 173), (150, 149, 165, 166), (158, 157, 173, 174), (151, 150, 166, 167), (159, 158, 174, 175), (152, 151, 167, 168), (144, 145, 161, 160), (145, 159, 175, 161), (153, 152, 168, 169), (146, 144, 160, 162), (154, 153, 169, 170), (147, 146, 162, 163), (13, 11, 239, 184), (184, 239, 238, 185), (185, 238, 237, 186), (186, 237, 236, 187), (27, 25, 235, 176), (176, 235, 234, 177), (177, 234, 233, 178), (178, 233, 232, 179), (11, 9, 231, 239), (239, 231, 230, 238), (238, 230, 229, 237), (237, 229, 228, 236), (25, 23, 227, 235), (235, 227, 226, 234), (234, 226, 225, 233), (233, 225, 224, 232), (9, 7, 223, 231), (231, 223, 222, 230), (230, 222, 221, 229), (229, 221, 220, 228), (23, 21, 219, 227), (227, 219, 218, 226), (226, 218, 217, 225), (225, 217, 216, 224), (7, 5, 215, 223), (223, 215, 214, 222), (222, 214, 213, 221), (221, 213, 212, 220), (21, 19, 211, 219), (219, 211, 210, 218), (218, 210, 209, 217), (217, 209, 208, 216), (5, 3, 207, 215), (215, 207, 206, 214), (214, 206, 205, 213), (213, 205, 204, 212), (19, 17, 199, 211), (211, 199, 198, 210), (210, 198, 197, 209), (209, 197, 196, 208), (1, 31, 195, 200), (200, 195, 194, 201), (201, 194, 193, 202), (202, 193, 192, 203), (3, 1, 200, 207), (207, 200, 201, 206), (206, 201, 202, 205), (205, 202, 203, 204), (17, 15, 191, 199), (199, 191, 190, 198), (198, 190, 189, 197), (197, 189, 188, 196), (31, 29, 183, 195), (195, 183, 182, 194), (194, 182, 181, 193), (193, 181, 180, 192), (15, 13, 184, 191), (191, 184, 185, 190), (190, 185, 186, 189), (189, 186, 187, 188), (29, 27, 176, 183), (183, 176, 177, 182), (182, 177, 178, 181), (181, 178, 179, 180)])
me_cylinder.polygons.foreach_set('material_index', [3, 3, 3, 3, 3, 3, 3, 3, 3, 3, 3, 3, 3, 3, 2, 3, 3, 3, 3, 3, 3, 3, 3, 3, 3, 3, 3, 3, 3, 3, 3, 3, 3, 3, 0, 2, 2, 2, 2, 2, 2, 2, 2, 2, 2, 2, 2, 2, 2, 2, 0, 0, 0, 0, 0, 0, 0, 0, 0, 0, 0, 0, 0, 0, 0, 0, 0, 0, 0, 0, 0, 0, 0, 0, 0, 0, 0, 0, 0, 0, 0, 0, 1, 0, 0, 0, 0, 0, 0, 0, 0, 0, 0, 0, 0, 0, 0, 0, 0, 0, 0, 0, 0, 0, 0, 0, 0, 0, 0, 0, 0, 0, 0, 0, 0, 1, 1, 1, 1, 1, 1, 1, 1, 1, 1, 1, 1, 1, 1, 1, 0, 0, 0, 0, 0, 0, 0, 0, 0, 0, 0, 0, 0, 0, 0, 0, 0, 0, 0, 0, 0, 0, 0, 0, 0, 0, 0, 0, 0, 0, 0, 0, 2, 0, 2, 0, 2, 0, 2, 0, 2, 0, 2, 0, 2, 0, 2, 0, 2, 0, 2, 0, 2, 0, 2, 0, 2, 0, 2, 0, 2, 0, 2, 0, 2, 0, 2, 0, 2, 0, 2, 0, 2, 0, 2, 0, 2, 0, 2, 0, 2, 0, 2, 0, 2, 0, 2, 0, 2, 0, 2, 0, 2, 0, 2, 0])
_uv = me_cylinder.uv_layers.new(name='UVMap')
_uv.uv.foreach_set('vector', [1.0, 0.5, 1.0, 1.0, 0.9375, 1.0, 0.9375, 0.5, 0.9375, 0.5, 0.9375, 1.0, 0.875, 1.0, 0.875, 0.5, 0.875, 0.5, 0.875, 1.0, 0.8125, 1.0, 0.8125, 0.5, 0.8125, 0.5, 0.8125, 1.0, 0.75, 1.0, 0.75, 0.5, 0.75, 0.5, 0.75, 1.0, 0.6875, 1.0, 0.6875, 0.5, 0.6875, 0.5, 0.6875, 1.0, 0.625, 1.0, 0.625, 0.5, 0.625, 0.5, 0.625, 1.0, 0.5625, 1.0, 0.5625, 0.5, 0.5625, 0.5, 0.5625, 1.0, 0.5, 1.0, 0.5, 0.5, 0.5, 0.5, 0.5, 1.0, 0.4375, 1.0, 0.4375, 0.5, 0.4375, 0.5, 0.4375, 1.0, 0.375, 1.0, 0.375, 0.5, 0.375, 0.5, 0.375, 1.0, 0.3125, 1.0, 0.3125, 0.5, 0.3125, 0.5, 0.3125, 1.0, 0.25, 1.0, 0.25, 0.5, 0.25, 0.5, 0.25, 1.0, 0.1875, 1.0, 0.1875, 0.5, 0.1875, 0.5, 0.1875, 1.0, 0.125, 1.0, 0.125, 0.5, 0.119, 0.381, 0.07881, 0.3209, 0.07881, 0.3209, 0.119, 0.381, 0.125, 0.5, 0.125, 1.0, 0.0625, 1.0, 0.0625, 0.5, 0.0625, 0.5, 0.0625, 1.0, 0.0, 1.0, 0.0, 0.5, 0.75, 0.49, 0.8418, 0.4717, 0.9197, 0.4197, 0.9717, 0.3418, 0.99, 0.25, 0.9717, 0.1582, 0.9197, 0.08029, 0.8418, 0.02827, 0.75, 0.01, 0.6582, 0.02827, 0.5803, 0.08029, 0.5283, 0.1582, 0.51, 0.25, 0.5283, 0.3418, 0.5803, 0.4197, 0.6582, 0.4717, 0.25, 0.4353, 0.3209, 0.4212, 0.3418, 0.4717, 0.25, 0.49, 0.3209, 0.4212, 0.381, 0.381, 0.4197, 0.4197, 0.3418, 0.4717, 0.381, 0.381, 0.4212, 0.3209, 0.4717, 0.3418, 0.4197, 0.4197, 0.4212, 0.3209, 0.4353, 0.25, 0.49, 0.25, 0.4717, 0.3418, 0.4353, 0.25, 0.4212, 0.1791, 0.4717, 0.1582, 0.49, 0.25, 0.4212, 0.1791, 0.381, 0.119, 0.4197, 0.08029, 0.4717, 0.1582, 0.381, 0.119, 0.3209, 0.07881, 0.3418, 0.02827, 0.4197, 0.08029, 0.3209, 0.07881, 0.25, 0.06471, 0.25, 0.01, 0.3418, 0.02827, 0.25, 0.06471, 0.1791, 0.07881, 0.1582, 0.02827, 0.25, 0.01, 0.1791, 0.07881, 0.119, 0.119, 0.08029, 0.08029, 0.1582, 0.02827, 0.119, 0.119, 0.07881, 0.1791, 0.02827, 0.1582, 0.08029, 0.08029, 0.07881, 0.1791, 0.06471, 0.25, 0.01, 0.25, 0.02827, 0.1582, 0.06471, 0.25, 0.07881, 0.3209, 0.02827, 0.3418, 0.01, 0.25, 0.07881, 0.3209, 0.119, 0.381, 0.08029, 0.4197, 0.02827, 0.3418, 0.119, 0.381, 0.1791, 0.4212, 0.1582, 0.4717, 0.08029, 0.4197, 0.1791, 0.4212, 0.25, 0.4353, 0.25, 0.49, 0.1582, 0.4717, 0.119, 0.381, 0.07881, 0.3209, 0.07881, 0.3209, 0.119, 0.381, 0.3209, 0.07881, 0.381, 0.119, 0.381, 0.119, 0.3209, 0.07881, 0.1791, 0.4212, 0.119, 0.381, 0.119, 0.381, 0.1791, 0.4212, 0.25, 0.06471, 0.3209, 0.07881, 0.3209, 0.07881, 0.25, 0.06471, 0.3209, 0.4212, 0.25, 0.4353, 0.25, 0.4353, 0.3209, 0.4212, 0.25, 0.4353, 0.1791, 0.4212, 0.1791, 0.4212, 0.25, 0.4353, 0.1791, 0.07881, 0.25, 0.06471, 0.25, 0.06471, 0.1791, 0.07881, 0.381, 0.381, 0.3209, 0.4212, 0.3209, 0.4212, 0.381, 0.381, 0.119, 0.119, 0.1791, 0.07881, 0.1791, 0.07881, 0.119, 0.119, 0.4212, 0.3209, 0.381, 0.381, 0.381, 0.381, 0.4212, 0.3209, 0.07881, 0.1791, 0.119, 0.119, 0.119, 0.119, 0.07881, 0.1791, 0.4353, 0.25, 0.4212, 0.3209, 0.4212, 0.3209, 0.4353, 0.25, 0.06471, 0.25, 0.07881, 0.1791, 0.07881, 0.1791, 0.06471, 0.25, 0.4212, 0.1791, 0.4353, 0.25, 0.4353, 0.25, 0.4212, 0.1791, 0.07881, 0.3209, 0.06471, 0.25, 0.06471, 0.25, 0.07881, 0.3209, 0.381, 0.119, 0.4212, 0.1791, 0.4212, 0.1791, 0.381, 0.119, 0.07881, 0.1791, 0.119, 0.119, 0.119, 0.119, 0.07881, 0.1791, 0.3209, 0.07881, 0.381, 0.119, 0.381, 0.119, 0.3209, 0.07881, 0.1791, 0.4212, 0.119, 0.381, 0.119, 0.381, 0.1791, 0.4212, 0.25, 0.06471, 0.3209, 0.07881, 0.3209, 0.07881, 0.25, 0.06471, 0.3209, 0.4212, 0.25, 0.4353, 0.25, 0.4353, 0.3209, 0.4212, 0.25, 0.4353, 0.1791, 0.4212, 0.1791, 0.4212, 0.25, 0.4353, 0.1791, 0.07881, 0.25, 0.06471, 0.25, 0.06471, 0.1791, 0.07881, 0.381, 0.381, 0.3209, 0.4212, 0.3209, 0.4212, 0.381, 0.381, 0.119, 0.119, 0.1791, 0.07881, 0.1791, 0.07881, 0.119, 0.119, 0.4212, 0.3209, 0.381, 0.381, 0.381, 0.381, 0.4212, 0.3209, 0.07881, 0.1791, 0.119, 0.119, 0.119, 0.119, 0.07881, 0.1791, 0.4353, 0.25, 0.4212, 0.3209, 0.4212, 0.3209, 0.4353, 0.25, 0.06471, 0.25, 0.07881, 0.1791, 0.07881, 0.1791, 0.06471, 0.25, 0.4212, 0.1791, 0.4353, 0.25, 0.4353, 0.25, 0.4212, 0.1791, 0.07881, 0.3209, 0.06471, 0.25, 0.06471, 0.25, 0.07881, 0.3209, 0.381, 0.119, 0.4212, 0.1791, 0.4212, 0.1791, 0.381, 0.119, 0.07881, 0.3209, 0.06471, 0.25, 0.06471, 0.25, 0.07881, 0.3209, 0.4353, 0.25, 0.4212, 0.3209, 0.4212, 0.3209, 0.4353, 0.25, 0.06471, 0.25, 0.07881, 0.1791, 0.07881, 0.1791, 0.06471, 0.25, 0.4212, 0.1791, 0.4353, 0.25, 0.4353, 0.25, 0.4212, 0.1791, 0.07881, 0.3209, 0.06471, 0.25, 0.06471, 0.25, 0.07881, 0.3209, 0.381, 0.119, 0.4212, 0.1791, 0.4212, 0.1791, 0.381, 0.119, 0.119, 0.381, 0.07881, 0.3209, 0.07881, 0.3209, 0.119, 0.381, 0.3209, 0.07881, 0.381, 0.119, 0.381, 0.119, 0.3209, 0.07881, 0.1791, 0.4212, 0.119, 0.381, 0.119, 0.381, 0.1791, 0.4212, 0.25, 0.06471, 0.3209, 0.07881, 0.3209, 0.07881, 0.25, 0.06471, 0.3209, 0.4212, 0.25, 0.4353, 0.25, 0.4353, 0.3209, 0.4212, 0.25, 0.4353, 0.1791, 0.4212, 0.1791, 0.4212, 0.25, 0.4353, 0.1791, 0.07881, 0.25, 0.06471, 0.25, 0.06471, 0.1791, 0.07881, 0.381, 0.381, 0.3209, 0.4212, 0.3209, 0.4212, 0.381, 0.381, 0.119, 0.119, 0.1791, 0.07881, 0.1791, 0.07881, 0.119, 0.119, 0.4212, 0.3209, 0.381, 0.381, 0.381, 0.381, 0.4212, 0.3209, 0.3029, 0.3777, 0.25, 0.3882, 0.25, 0.3882, 0.3029, 0.3777, 0.381, 0.119, 0.4212, 0.1791, 0.4212, 0.1791, 0.381, 0.119, 0.119, 0.381, 0.07881, 0.3209, 0.07881, 0.3209, 0.119, 0.381, 0.3209, 0.07881, 0.381, 0.119, 0.381, 0.119, 0.3209, 0.07881, 0.1791, 0.4212, 0.119, 0.381, 0.119, 0.381, 0.1791, 0.4212, 0.25, 0.06471, 0.3209, 0.07881, 0.3209, 0.07881, 0.25, 0.06471, 0.3209, 0.4212, 0.25, 0.4353, 0.25, 0.4353, 0.3209, 0.4212, 0.25, 0.4353, 0.1791, 0.4212, 0.1791, 0.4212, 0.25, 0.4353, 0.1791, 0.07881, 0.25, 0.06471, 0.25, 0.06471, 0.1791, 0.07881, 0.381, 0.381, 0.3209, 0.4212, 0.3209, 0.4212, 0.381, 0.381, 0.119, 0.119, 0.1791, 0.07881, 0.1791, 0.07881, 0.119, 0.119, 0.4212, 0.3209, 0.381, 0.381, 0.381, 0.381, 0.4212, 0.3209, 0.07881, 0.1791, 0.119, 0.119, 0.119, 0.119, 0.07881, 0.1791, 0.4353, 0.25, 0.4212, 0.3209, 0.4212, 0.3209, 0.4353, 0.25, 0.06471, 0.25, 0.07881, 0.1791, 0.07881, 0.1791, 0.06471, 0.25, 0.4212, 0.1791, 0.4353, 0.25, 0.4353, 0.25, 0.4212, 0.1791, 0.25, 0.3882, 0.3029, 0.3777, 0.3209, 0.4212, 0.25, 0.4353, 0.3029, 0.3777, 0.3477, 0.3477, 0.381, 0.381, 0.3209, 0.4212, 0.3477, 0.3477, 0.3777, 0.3029, 0.4212, 0.3209, 0.381, 0.381, 0.3777, 0.3029, 0.3882, 0.25, 0.4353, 0.25, 0.4212, 0.3209, 0.3882, 0.25, 0.3777, 0.1971, 0.4212, 0.1791, 0.4353, 0.25, 0.3777, 0.1971, 0.3477, 0.1523, 0.381, 0.119, 0.4212, 0.1791, 0.3477, 0.1523, 0.3029, 0.1223, 0.3209, 0.07881, 0.381, 0.119, 0.3029, 0.1223, 0.25, 0.1118, 0.25, 0.06471, 0.3209, 0.07881, 0.25, 0.1118, 0.1971, 0.1223, 0.1791, 0.07881, 0.25, 0.06471, 0.1971, 0.1223, 0.1523, 0.1523, 0.119, 0.119, 0.1791, 0.07881, 0.1523, 0.1523, 0.1223, 0.1971, 0.07881, 0.1791, 0.119, 0.119, 0.1223, 0.1971, 0.1118, 0.25, 0.06471, 0.25, 0.07881, 0.1791, 0.1118, 0.25, 0.1223, 0.3029, 0.07881, 0.3209, 0.06471, 0.25, 0.1223, 0.3029, 0.1523, 0.3477, 0.119, 0.381, 0.07881, 0.3209, 0.1523, 0.3477, 0.1971, 0.3777, 0.1791, 0.4212, 0.119, 0.381, 0.1971, 0.3777, 0.25, 0.3882, 0.25, 0.4353, 0.1791, 0.4212, 0.3477, 0.1523, 0.3777, 0.1971, 0.3777, 0.1971, 0.3477, 0.1523, 0.25, 0.3882, 0.1971, 0.3777, 0.1971, 0.3777, 0.25, 0.3882, 0.1971, 0.1223, 0.25, 0.1118, 0.25, 0.1118, 0.1971, 0.1223, 0.3477, 0.3477, 0.3029, 0.3777, 0.3029, 0.3777, 0.3477, 0.3477, 0.1523, 0.1523, 0.1971, 0.1223, 0.1971, 0.1223, 0.1523, 0.1523, 0.3777, 0.3029, 0.3477, 0.3477, 0.3477, 0.3477, 0.3777, 0.3029, 0.1223, 0.1971, 0.1523, 0.1523, 0.1523, 0.1523, 0.1223, 0.1971, 0.3882, 0.25, 0.3777, 0.3029, 0.3777, 0.3029, 0.3882, 0.25, 0.1118, 0.25, 0.1223, 0.1971, 0.1223, 0.1971, 0.1118, 0.25, 0.3777, 0.1971, 0.3882, 0.25, 0.3882, 0.25, 0.3777, 0.1971, 0.1223, 0.3029, 0.1118, 0.25, 0.1118, 0.25, 0.1223, 0.3029, 0.3477, 0.1523, 0.3777, 0.1971, 0.3777, 0.1971, 0.3477, 0.1523, 0.1523, 0.3477, 0.1223, 0.3029, 0.1223, 0.3029, 0.1523, 0.3477, 0.3029, 0.1223, 0.3477, 0.1523, 0.3477, 0.1523, 0.3029, 0.1223, 0.1971, 0.3777, 0.1523, 0.3477, 0.1523, 0.3477, 0.1971, 0.3777, 0.25, 0.1118, 0.3029, 0.1223, 0.3029, 0.1223, 0.25, 0.1118, 0.1223, 0.1971, 0.1523, 0.1523, 0.1523, 0.1523, 0.1223, 0.1971, 0.1523, 0.3477, 0.1223, 0.3029, 0.1223, 0.3029, 0.1523, 0.3477, 0.3029, 0.1223, 0.3477, 0.1523, 0.3477, 0.1523, 0.3029, 0.1223, 0.1971, 0.3777, 0.1523, 0.3477, 0.1523, 0.3477, 0.1971, 0.3777, 0.25, 0.1118, 0.3029, 0.1223, 0.3029, 0.1223, 0.25, 0.1118, 0.3029, 0.3777, 0.25, 0.3882, 0.25, 0.3882, 0.3029, 0.3777, 0.25, 0.3882, 0.1971, 0.3777, 0.1971, 0.3777, 0.25, 0.3882, 0.1971, 0.1223, 0.25, 0.1118, 0.25, 0.1118, 0.1971, 0.1223, 0.3477, 0.3477, 0.3029, 0.3777, 0.3029, 0.3777, 0.3477, 0.3477, 0.1523, 0.1523, 0.1971, 0.1223, 0.1971, 0.1223, 0.1523, 0.1523, 0.3777, 0.3029, 0.3477, 0.3477, 0.3477, 0.3477, 0.3777, 0.3029, 0.1223, 0.1971, 0.1523, 0.1523, 0.1523, 0.1523, 0.1223, 0.1971, 0.3882, 0.25, 0.3777, 0.3029, 0.3777, 0.3029, 0.3882, 0.25, 0.1118, 0.25, 0.1223, 0.1971, 0.1223, 0.1971, 0.1118, 0.25, 0.3777, 0.1971, 0.3882, 0.25, 0.3882, 0.25, 0.3777, 0.1971, 0.1223, 0.3029, 0.1118, 0.25, 0.1118, 0.25, 0.1223, 0.3029, 0.3029, 0.3777, 0.25, 0.3882, 0.1971, 0.3777, 0.1523, 0.3477, 0.1223, 0.3029, 0.1118, 0.25, 0.1223, 0.1971, 0.1523, 0.1523, 0.1971, 0.1223, 0.25, 0.1118, 0.3029, 0.1223, 0.3477, 0.1523, 0.3777, 0.1971, 0.3882, 0.25, 0.3777, 0.3029, 0.3477, 0.3477, 0.3882, 0.25, 0.3777, 0.3029, 0.3777, 0.3029, 0.3882, 0.25, 0.1118, 0.25, 0.1223, 0.1971, 0.1223, 0.1971, 0.1118, 0.25, 0.3777, 0.1971, 0.3882, 0.25, 0.3882, 0.25, 0.3777, 0.1971, 0.1223, 0.3029, 0.1118, 0.25, 0.1118, 0.25, 0.1223, 0.3029, 0.3477, 0.1523, 0.3777, 0.1971, 0.3777, 0.1971, 0.3477, 0.1523, 0.1523, 0.3477, 0.1223, 0.3029, 0.1223, 0.3029, 0.1523, 0.3477, 0.3029, 0.1223, 0.3477, 0.1523, 0.3477, 0.1523, 0.3029, 0.1223, 0.1971, 0.3777, 0.1523, 0.3477, 0.1523, 0.3477, 0.1971, 0.3777, 0.25, 0.1118, 0.3029, 0.1223, 0.3029, 0.1223, 0.25, 0.1118, 0.3029, 0.3777, 0.25, 0.3882, 0.25, 0.3882, 0.3029, 0.3777, 0.25, 0.3882, 0.1971, 0.3777, 0.1971, 0.3777, 0.25, 0.3882, 0.1971, 0.1223, 0.25, 0.1118, 0.25, 0.1118, 0.1971, 0.1223, 0.3477, 0.3477, 0.3029, 0.3777, 0.3029, 0.3777, 0.3477, 0.3477, 0.1523, 0.1523, 0.1971, 0.1223, 0.1971, 0.1223, 0.1523, 0.1523, 0.3777, 0.3029, 0.3477, 0.3477, 0.3477, 0.3477, 0.3777, 0.3029, 0.381, 0.119, 0.4212, 0.1791, 0.4212, 0.1791, 0.381, 0.119, 0.381, 0.119, 0.4212, 0.1791, 0.4212, 0.1791, 0.381, 0.119, 0.381, 0.119, 0.4212, 0.1791, 0.4212, 0.1791, 0.381, 0.119, 0.381, 0.119, 0.4212, 0.1791, 0.4212, 0.1791, 0.381, 0.119, 0.07881, 0.3209, 0.06471, 0.25, 0.06471, 0.25, 0.07881, 0.3209, 0.07881, 0.3209, 0.06471, 0.25, 0.06471, 0.25, 0.07881, 0.3209, 0.07881, 0.3209, 0.06471, 0.25, 0.06471, 0.25, 0.07881, 0.3209, 0.07881, 0.3209, 0.06471, 0.25, 0.06471, 0.25, 0.07881, 0.3209, 0.4212, 0.1791, 0.4353, 0.25, 0.4353, 0.25, 0.4212, 0.1791, 0.4212, 0.1791, 0.4353, 0.25, 0.4353, 0.25, 0.4212, 0.1791, 0.4212, 0.1791, 0.4353, 0.25, 0.4353, 0.25, 0.4212, 0.1791, 0.4212, 0.1791, 0.4353, 0.25, 0.4353, 0.25, 0.4212, 0.1791, 0.06471, 0.25, 0.07881, 0.1791, 0.07881, 0.1791, 0.06471, 0.25, 0.06471, 0.25, 0.07881, 0.1791, 0.07881, 0.1791, 0.06471, 0.25, 0.06471, 0.25, 0.07881, 0.1791, 0.07881, 0.1791, 0.06471, 0.25, 0.06471, 0.25, 0.07881, 0.1791, 0.07881, 0.1791, 0.06471, 0.25, 0.4353, 0.25, 0.4212, 0.3209, 0.4212, 0.3209, 0.4353, 0.25, 0.4353, 0.25, 0.4212, 0.3209, 0.4212, 0.3209, 0.4353, 0.25, 0.4353, 0.25, 0.4212, 0.3209, 0.4212, 0.3209, 0.4353, 0.25, 0.4353, 0.25, 0.4212, 0.3209, 0.4212, 0.3209, 0.4353, 0.25, 0.07881, 0.1791, 0.119, 0.119, 0.119, 0.119, 0.07881, 0.1791, 0.07881, 0.1791, 0.119, 0.119, 0.119, 0.119, 0.07881, 0.1791, 0.07881, 0.1791, 0.119, 0.119, 0.119, 0.119, 0.07881, 0.1791, 0.07881, 0.1791, 0.119, 0.119, 0.119, 0.119, 0.07881, 0.1791, 0.4212, 0.3209, 0.381, 0.381, 0.381, 0.381, 0.4212, 0.3209, 0.4212, 0.3209, 0.381, 0.381, 0.381, 0.381, 0.4212, 0.3209, 0.4212, 0.3209, 0.381, 0.381, 0.381, 0.381, 0.4212, 0.3209, 0.4212, 0.3209, 0.381, 0.381, 0.381, 0.381, 0.4212, 0.3209, 0.119, 0.119, 0.1791, 0.07881, 0.1791, 0.07881, 0.119, 0.119, 0.119, 0.119, 0.1791, 0.07881, 0.1791, 0.07881, 0.119, 0.119, 0.119, 0.119, 0.1791, 0.07881, 0.1791, 0.07881, 0.119, 0.119, 0.119, 0.119, 0.1791, 0.07881, 0.1791, 0.07881, 0.119, 0.119, 0.381, 0.381, 0.3209, 0.4212, 0.3209, 0.4212, 0.381, 0.381, 0.381, 0.381, 0.3209, 0.4212, 0.3209, 0.4212, 0.381, 0.381, 0.381, 0.381, 0.3209, 0.4212, 0.3209, 0.4212, 0.381, 0.381, 0.381, 0.381, 0.3209, 0.4212, 0.3209, 0.4212, 0.381, 0.381, 0.1791, 0.07881, 0.25, 0.06471, 0.25, 0.06471, 0.1791, 0.07881, 0.1791, 0.07881, 0.25, 0.06471, 0.25, 0.06471, 0.1791, 0.07881, 0.1791, 0.07881, 0.25, 0.06471, 0.25, 0.06471, 0.1791, 0.07881, 0.1791, 0.07881, 0.25, 0.06471, 0.25, 0.06471, 0.1791, 0.07881, 0.25, 0.4353, 0.1791, 0.4212, 0.1791, 0.4212, 0.25, 0.4353, 0.25, 0.4353, 0.1791, 0.4212, 0.1791, 0.4212, 0.25, 0.4353, 0.25, 0.4353, 0.1791, 0.4212, 0.1791, 0.4212, 0.25, 0.4353, 0.25, 0.4353, 0.1791, 0.4212, 0.1791, 0.4212, 0.25, 0.4353, 0.3209, 0.4212, 0.25, 0.4353, 0.25, 0.4353, 0.3209, 0.4212, 0.3209, 0.4212, 0.25, 0.4353, 0.25, 0.4353, 0.3209, 0.4212, 0.3209, 0.4212, 0.25, 0.4353, 0.25, 0.4353, 0.3209, 0.4212, 0.3209, 0.4212, 0.25, 0.4353, 0.25, 0.4353, 0.3209, 0.4212, 0.25, 0.06471, 0.3209, 0.07881, 0.3209, 0.07881, 0.25, 0.06471, 0.25, 0.06471, 0.3209, 0.07881, 0.3209, 0.07881, 0.25, 0.06471, 0.25, 0.06471, 0.3209, 0.07881, 0.3209, 0.07881, 0.25, 0.06471, 0.25, 0.06471, 0.3209, 0.07881, 0.3209, 0.07881, 0.25, 0.06471, 0.1791, 0.4212, 0.119, 0.381, 0.119, 0.381, 0.1791, 0.4212, 0.1791, 0.4212, 0.119, 0.381, 0.119, 0.381, 0.1791, 0.4212, 0.1791, 0.4212, 0.119, 0.381, 0.119, 0.381, 0.1791, 0.4212, 0.1791, 0.4212, 0.119, 0.381, 0.119, 0.381, 0.1791, 0.4212, 0.3209, 0.07881, 0.381, 0.119, 0.381, 0.119, 0.3209, 0.07881, 0.3209, 0.07881, 0.381, 0.119, 0.381, 0.119, 0.3209, 0.07881, 0.3209, 0.07881, 0.381, 0.119, 0.381, 0.119, 0.3209, 0.07881, 0.3209, 0.07881, 0.381, 0.119, 0.381, 0.119, 0.3209, 0.07881, 0.119, 0.381, 0.07881, 0.3209, 0.07881, 0.3209, 0.119, 0.381, 0.119, 0.381, 0.07881, 0.3209, 0.07881, 0.3209, 0.119, 0.381, 0.119, 0.381, 0.07881, 0.3209, 0.07881, 0.3209, 0.119, 0.381, 0.119, 0.381, 0.07881, 0.3209, 0.07881, 0.3209, 0.119, 0.381])
me_cylinder.materials.append(mat_lighthouse)
me_cylinder.materials.append(mat_bloom)
me_cylinder.materials.append(mat_white)
me_cylinder.materials.append(mat_base)
me_cylinder.update()
me_cube_004 = bpy.data.meshes.new('Cube.004')
me_cube_004.from_pydata([(-1.0, -1.0, -1.0), (-1.0, -1.0, 1.0), (-1.0, 1.0, -1.0), (-1.0, 1.0, 1.0), (1.0, -1.0, -1.0), (1.0, -1.0, 1.0), (1.0, 1.0, -1.0), (1.0, 1.0, 1.0), (-1.0, 1.0, -1.0), (-1.0, -1.0, -1.0), (-1.0, -1.0, 1.0), (-1.0, 1.0, 1.0), (-3.0, 1.0, -1.0), (-3.0, -1.0, -1.0), (-3.0, -1.0, 1.0), (-3.0, 1.0, 1.0), (0.0, 1.0, -1.0), (0.0, 1.0, 3.0), (0.0, -1.0, -1.0), (0.0, -1.0, 3.0), (-2.0, 1.0, -1.0), (-2.0, 1.0, 3.0), (-2.0, -1.0, 3.0), (-2.0, -1.0, -1.0)], [], [(1, 3, 11, 10), (16, 17, 7, 6), (6, 7, 5, 4), (18, 19, 1, 0), (16, 6, 4, 18), (17, 3, 1, 19), (21, 20, 12, 15), (2, 0, 9, 8), (3, 2, 8, 11), (0, 1, 10, 9), (13, 14, 15, 12), (23, 22, 14, 13), (22, 21, 15, 14), (20, 23, 13, 12), (7, 17, 19, 5), (2, 16, 18, 0), (4, 5, 19, 18), (2, 3, 17, 16), (8, 9, 23, 20), (10, 11, 21, 22), (9, 10, 22, 23), (11, 8, 20, 21)])
me_cube_004.polygons.foreach_set('material_index', [0, 0, 0, 0, 0, 1, 0, 0, 0, 0, 0, 0, 1, 0, 1, 0, 0, 0, 0, 1, 0, 0])
_uv = me_cube_004.uv_layers.new(name='UVMap')
_uv.uv.foreach_set('vector', [0.875, 0.75, 0.875, 0.5, 0.875, 0.5, 0.875, 0.75, 0.375, 0.375, 0.625, 0.375, 0.625, 0.5, 0.375, 0.5, 0.375, 0.5, 0.625, 0.5, 0.625, 0.75, 0.375, 0.75, 0.375, 0.875, 0.625, 0.875, 0.625, 1.0, 0.375, 1.0, 0.25, 0.5, 0.375, 0.5, 0.375, 0.75, 0.25, 0.75, 0.75, 0.5, 0.875, 0.5, 0.875, 0.75, 0.75, 0.75, 0.625, 0.25, 0.375, 0.25, 0.375, 0.25, 0.625, 0.25, 0.125, 0.5, 0.125, 0.75, 0.125, 0.75, 0.125, 0.5, 0.625, 0.25, 0.375, 0.25, 0.375, 0.25, 0.625, 0.25, 0.375, 1.0, 0.625, 1.0, 0.625, 1.0, 0.375, 1.0, 0.375, 0.0, 0.625, 0.0, 0.625, 0.25, 0.375, 0.25, 0.375, 1.0, 0.625, 1.0, 0.625, 1.0, 0.375, 1.0, 0.875, 0.75, 0.875, 0.5, 0.875, 0.5, 0.875, 0.75, 0.125, 0.5, 0.125, 0.75, 0.125, 0.75, 0.125, 0.5, 0.625, 0.5, 0.75, 0.5, 0.75, 0.75, 0.625, 0.75, 0.125, 0.5, 0.25, 0.5, 0.25, 0.75, 0.125, 0.75, 0.375, 0.75, 0.625, 0.75, 0.625, 0.875, 0.375, 0.875, 0.375, 0.25, 0.625, 0.25, 0.625, 0.375, 0.375, 0.375, 0.125, 0.5, 0.125, 0.75, 0.125, 0.75, 0.125, 0.5, 0.875, 0.75, 0.875, 0.5, 0.875, 0.5, 0.875, 0.75, 0.375, 1.0, 0.625, 1.0, 0.625, 1.0, 0.375, 1.0, 0.625, 0.25, 0.375, 0.25, 0.375, 0.25, 0.625, 0.25])
me_cube_004.materials.append(mat_house_base)
me_cube_004.materials.append(mat_roof_2)
me_cube_004.update()
me_cube_001 = bpy.data.meshes.new('Cube.001')
me_cube_001.from_pydata([(-1.0, -1.0, -1.0), (-1.0, -1.0, 1.0), (-1.0, 1.0, -1.0), (-1.0, 1.0, 1.0), (1.0, -1.0, -1.0), (1.0, -1.0, 1.0), (1.0, 1.0, -1.0), (1.0, 1.0, 1.0), (0.0, 1.0, -1.0), (0.0, 1.0, 2.163), (0.0, -1.0, -1.0), (0.0, -1.0, 2.163)], [], [(0, 1, 3, 2), (8, 9, 7, 6), (6, 7, 5, 4), (10, 11, 1, 0), (8, 6, 4, 10), (9, 3, 1, 11), (7, 9, 11, 5), (2, 8, 10, 0), (4, 5, 11, 10), (2, 3, 9, 8)])
me_cube_001.polygons.foreach_set('material_index', [0, 0, 0, 0, 0, 1, 1, 0, 0, 0])
_uv = me_cube_001.uv_layers.new(name='UVMap')
_uv.uv.foreach_set('vector', [0.375, 0.0, 0.625, 0.0, 0.625, 0.25, 0.375, 0.25, 0.375, 0.375, 0.625, 0.375, 0.625, 0.5, 0.375, 0.5, 0.375, 0.5, 0.625, 0.5, 0.625, 0.75, 0.375, 0.75, 0.375, 0.875, 0.625, 0.875, 0.625, 1.0, 0.375, 1.0, 0.25, 0.5, 0.375, 0.5, 0.375, 0.75, 0.25, 0.75, 0.75, 0.5, 0.875, 0.5, 0.875, 0.75, 0.75, 0.75, 0.625, 0.5, 0.75, 0.5, 0.75, 0.75, 0.625, 0.75, 0.125, 0.5, 0.25, 0.5, 0.25, 0.75, 0.125, 0.75, 0.375, 0.75, 0.625, 0.75, 0.625, 0.875, 0.375, 0.875, 0.375, 0.25, 0.625, 0.25, 0.625, 0.375, 0.375, 0.375])
me_cube_001.materials.append(mat_house_base_001)
me_cube_001.materials.append(mat_roof2)
me_cube_001.update()
me_cube_002 = bpy.data.meshes.new('Cube.002')
me_cube_002.from_pydata([(-2.622, 0.0, 0.0), (-2.622, -1.0, 0.0), (-1.0, 0.0, 0.0), (1.0, 0.0, 0.0), (0.0, 1.0, -2.98e-08), (0.0, -1.0, -2.98e-08), (1.0, -1.0, 0.0), (1.0, 1.0, 0.0), (-1.0, 1.0, 0.0), (-1.0, -1.0, 0.0), (-2.622, 0.0, 0.01579), (-2.622, -1.0, 0.01579), (-2.622, -1.0, -1.0), (-2.622, 0.0, -1.0), (0.0, 0.0, -1.0), (0.0, 0.0, 2.163), (1.0, 0.0, 1.0), (1.0, 0.0, -1.0), (-1.0, 0.0, 1.0), (-1.0, 0.0, -1.0), (0.0, -1.0, 2.163), (0.0, -1.0, -1.0), (0.0, 1.0, 2.163), (0.0, 1.0, -1.0), (1.0, 1.0, 1.0), (1.0, 1.0, -1.0), (1.0, -1.0, 1.0), (1.0, -1.0, -1.0), (-1.0, 1.0, 1.0), (-1.0, 1.0, -1.0), (-1.0, -1.0, 1.0), (-1.0, -1.0, -1.0)], [], [(2, 8, 29), (4, 7, 25), (3, 6, 27), (5, 9, 31), (6, 5, 21), (8, 4, 23), (7, 3, 17), (1, 0, 13), (2, 0, 10), (9, 1, 12), (18, 10, 11), (9, 30, 11), (19, 13, 0), (11, 10, 0), (31, 12, 13), (24, 16, 3), (25, 17, 14), (28, 18, 15), (22, 15, 16), (23, 14, 19), (28, 22, 4), (26, 20, 5), (14, 21, 31), (15, 20, 26), (18, 30, 20), (17, 27, 21), (5, 20, 30), (16, 26, 6), (4, 22, 24), (18, 28, 8), (2, 29, 19), (4, 25, 23), (3, 27, 17), (5, 31, 21), (6, 21, 27), (8, 23, 29), (7, 17, 25), (1, 13, 12), (2, 10, 18), (9, 12, 31), (18, 11, 30), (9, 11, 1), (19, 0, 2), (11, 0, 1), (31, 13, 19), (24, 3, 7), (25, 14, 23), (28, 15, 22), (22, 16, 24), (23, 19, 29), (28, 4, 8), (26, 5, 6), (14, 31, 19), (15, 26, 16), (18, 20, 15), (17, 21, 14), (5, 30, 9), (16, 6, 3), (4, 24, 7), (18, 8, 2)])
me_cube_002.polygons.foreach_set('material_index', [0, 0, 0, 0, 0, 0, 0, 0, 0, 0, 1, 0, 0, 0, 0, 0, 0, 1, 1, 0, 0, 0, 0, 1, 1, 0, 0, 0, 0, 0, 0, 0, 0, 0, 0, 0, 0, 0, 0, 0, 1, 0, 0, 0, 0, 0, 0, 1, 1, 0, 0, 0, 0, 1, 1, 0, 0, 0, 0, 0])
_uv = me_cube_002.uv_layers.new(name='UVMap')
_uv.uv.foreach_set('vector', [0.5, 0.125, 0.5, 0.25, 0.375, 0.25, 0.454, 0.375, 0.5, 0.5, 0.375, 0.5, 0.5, 0.625, 0.5, 0.75, 0.375, 0.75, 0.454, 0.875, 0.5, 1.0, 0.375, 1.0, 0.5, 0.75, 0.454, 0.875, 0.375, 0.875, 0.5, 0.25, 0.454, 0.375, 0.375, 0.375, 0.5, 0.5, 0.5, 0.625, 0.375, 0.625, 0.5, 0.0, 0.5, 0.125, 0.375, 0.125, 0.5, 0.125, 0.5, 0.125, 0.625, 0.125, 0.5, 1.0, 0.5, 1.0, 0.375, 1.0, 0.875, 0.625, 0.875, 0.625, 0.875, 0.75, 0.5, 1.0, 0.625, 1.0, 0.625, 1.0, 0.375, 0.125, 0.375, 0.125, 0.5, 0.125, 0.625, 0.0, 0.625, 0.125, 0.5, 0.125, 0.125, 0.75, 0.125, 0.75, 0.125, 0.625, 0.625, 0.5, 0.625, 0.625, 0.5, 0.625, 0.375, 0.5, 0.375, 0.625, 0.25, 0.625, 0.875, 0.5, 0.875, 0.625, 0.75, 0.625, 0.75, 0.5, 0.75, 0.625, 0.625, 0.625, 0.25, 0.5, 0.25, 0.625, 0.125, 0.625, 0.625, 0.25, 0.625, 0.375, 0.454, 0.375, 0.625, 0.75, 0.625, 0.875, 0.454, 0.875, 0.25, 0.625, 0.25, 0.75, 0.125, 0.75, 0.75, 0.625, 0.75, 0.75, 0.625, 0.75, 0.875, 0.625, 0.875, 0.75, 0.75, 0.75, 0.375, 0.625, 0.375, 0.75, 0.25, 0.75, 0.454, 0.875, 0.625, 0.875, 0.625, 1.0, 0.625, 0.625, 0.625, 0.75, 0.5, 0.75, 0.454, 0.375, 0.625, 0.375, 0.625, 0.5, 0.625, 0.125, 0.625, 0.25, 0.5, 0.25, 0.5, 0.125, 0.375, 0.25, 0.375, 0.125, 0.454, 0.375, 0.375, 0.5, 0.375, 0.375, 0.5, 0.625, 0.375, 0.75, 0.375, 0.625, 0.454, 0.875, 0.375, 1.0, 0.375, 0.875, 0.5, 0.75, 0.375, 0.875, 0.375, 0.75, 0.5, 0.25, 0.375, 0.375, 0.375, 0.25, 0.5, 0.5, 0.375, 0.625, 0.375, 0.5, 0.5, 0.0, 0.375, 0.125, 0.375, 0.0, 0.5, 0.125, 0.625, 0.125, 0.625, 0.125, 0.5, 1.0, 0.375, 1.0, 0.375, 1.0, 0.875, 0.625, 0.875, 0.75, 0.875, 0.75, 0.5, 1.0, 0.625, 1.0, 0.5, 1.0, 0.375, 0.125, 0.5, 0.125, 0.5, 0.125, 0.625, 0.0, 0.5, 0.125, 0.5, 0.0, 0.125, 0.75, 0.125, 0.625, 0.125, 0.625, 0.625, 0.5, 0.5, 0.625, 0.5, 0.5, 0.375, 0.5, 0.25, 0.625, 0.25, 0.5, 0.875, 0.5, 0.75, 0.625, 0.75, 0.5, 0.75, 0.5, 0.625, 0.625, 0.625, 0.5, 0.25, 0.5, 0.125, 0.625, 0.125, 0.5, 0.625, 0.25, 0.454, 0.375, 0.5, 0.25, 0.625, 0.75, 0.454, 0.875, 0.5, 0.75, 0.25, 0.625, 0.125, 0.75, 0.125, 0.625, 0.75, 0.625, 0.625, 0.75, 0.625, 0.625, 0.875, 0.625, 0.75, 0.75, 0.75, 0.625, 0.375, 0.625, 0.25, 0.75, 0.25, 0.625, 0.454, 0.875, 0.625, 1.0, 0.5, 1.0, 0.625, 0.625, 0.5, 0.75, 0.5, 0.625, 0.454, 0.375, 0.625, 0.5, 0.5, 0.5, 0.625, 0.125, 0.5, 0.25, 0.5, 0.125])
me_cube_002.materials.append(mat_house_base)
me_cube_002.materials.append(mat_house_roof)
me_cube_002.materials.append(None)
me_cube_002.update()
me_plane_001 = bpy.data.meshes.new('Plane.001')
me_plane_001.from_pydata([(-1.0, -1.0, 0.0), (1.0, -1.0, 0.0), (-1.0, 1.0, 0.0), (1.0, 1.0, 0.0)], [], [(0, 1, 3, 2)])
_uv = me_plane_001.uv_layers.new(name='UVMap')
_uv.uv.foreach_set('vector', [0.0, 0.0, 1.0, 0.0, 1.0, 1.0, 0.0, 1.0])
me_plane_001.materials.append(mat_water)
me_plane_001.update()

# ---- objects
ob_camera = bpy.data.objects.new('Camera', cam_camera)
ob_icosphere = bpy.data.objects.new('Icosphere', me_icosphere_001)
ob_cylinder = bpy.data.objects.new('Cylinder', me_cylinder)
ob_cube = bpy.data.objects.new('Cube', me_cube_004)
ob_home_1 = bpy.data.objects.new('Home 1', me_cube_001)
ob_home_2 = bpy.data.objects.new('Home 2', me_cube_002)
ob_plane = bpy.data.objects.new('Plane', me_plane_001)
ob_sun = bpy.data.objects.new('Sun', light_sun)
ob_point = bpy.data.objects.new('Point', light_point)
ob_point_001 = bpy.data.objects.new('Point.001', light_point_001)
ob_point_002 = bpy.data.objects.new('Point.002', light_point_002)

# ---- transforms, parenting, visibility, modifiers, constraints
ob_camera.location = (70.64, -6.997, 25.25)
ob_camera.rotation_euler = (1.275, -1.024e-06, 1.553)
ob_camera.scale = (1.0, 1.0, 1.0)
ob_camera.lock_rotations_4d = False
ob_camera.empty_display_type = 'ARROWS'
ob_camera.color = (0.0, 0.0, 0.0, 0.0)
ob_camera.display_type = 'WIRE'
ob_camera.lineart.crease_threshold = 0.0
ob_icosphere.location = (-1.263, -4.074, -4.872)
ob_cylinder.location = (0.0, -12.93, 3.932)
ob_cylinder.scale = (1.274, 1.274, 1.274)
ob_cube.location = (-9.164, 9.684, 2.567)
ob_cube.scale = (0.8, 0.8, 0.8)
ob_home_1.location = (-12.98, 5.861, 2.434)
ob_home_1.rotation_euler = (0.0, 0.0, 1.571)
ob_home_1.scale = (0.8, 0.8, 0.8)
ob_home_2.location = (-8.991, 3.387, 2.299)
ob_home_2.scale = (0.8, 0.8, 0.8)
ob_plane.location = (0.567, -0.1517, 0.7691)
ob_plane.scale = (60.0, 60.0, 60.0)
ob_sun.location = (5.176, 5.774, 20.16)
ob_sun.rotation_euler = (1.253, -0.0338, -0.02314)
ob_point.location = (-8.435, 3.585, 5.139)
ob_point_001.location = (-9.111, 9.161, 5.635)
ob_point_002.location = (-12.18, 5.9, 4.653)

# ---- collection membership
col_collection.objects.link(ob_camera)
col_collection.objects.link(ob_icosphere)
col_collection.objects.link(ob_cylinder)
col_house.objects.link(ob_cube)
col_house.objects.link(ob_home_1)
col_house.objects.link(ob_home_2)
col_house.objects.link(ob_plane)
col_house.objects.link(ob_sun)
col_house.objects.link(ob_point)
col_house.objects.link(ob_point_001)
col_house.objects.link(ob_point_002)

# ---- scene / render settings (as saved in the file)
scene.camera = ob_camera
scene.frame_start = 1; scene.frame_end = 250; scene.frame_set(1)
scene.render.engine = 'BLENDER_EEVEE_NEXT'
scene.eevee.fast_gi_step_count = 1
scene.eevee.fast_gi_ray_count = 1
scene.eevee.fast_gi_method = 'AMBIENT_OCCLUSION_ONLY'
scene.eevee.fast_gi_resolution = '16'
scene.eevee.ray_tracing_options.resolution_scale = '1'
scene.eevee.ray_tracing_options.screen_trace_quality = 1.0
scene.eevee.use_raytracing = True
bpy.context.view_layer.update()
